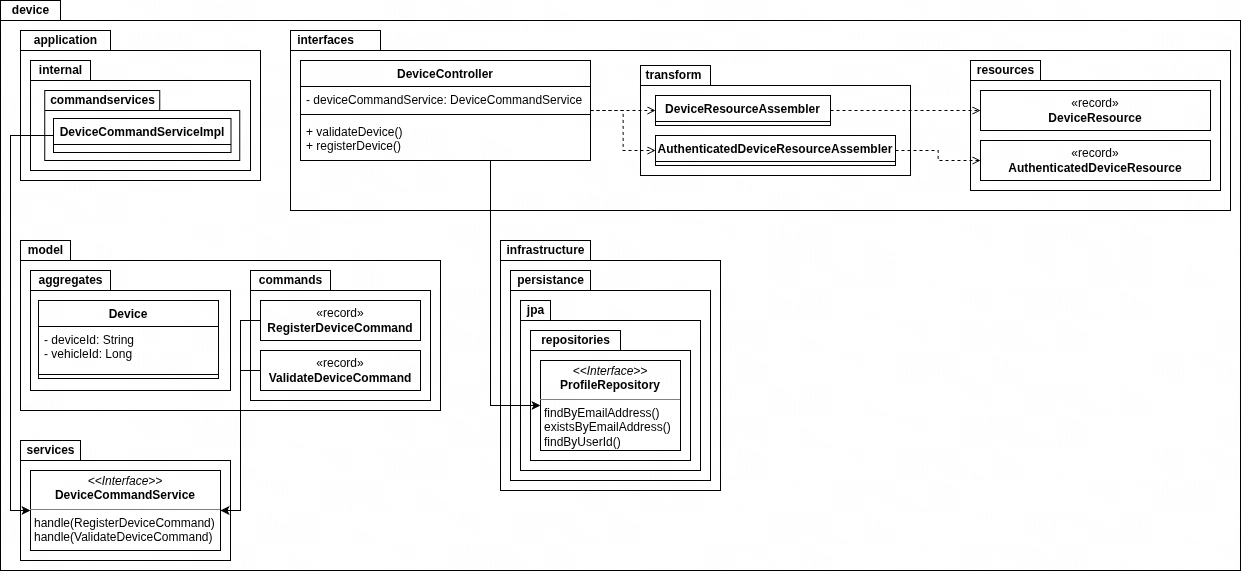

The diagram above was exported from draw.io. Its source (the exported page's mxGraphModel, read from the mxfile embedded in the PNG):
<mxGraphModel dx="1620" dy="1551" grid="1" gridSize="10" guides="1" tooltips="1" connect="1" arrows="1" fold="1" page="0" pageScale="1" pageWidth="850" pageHeight="1100" math="0" shadow="0">
  <root>
    <mxCell id="0" />
    <mxCell id="1" parent="0" />
    <mxCell id="2" parent="1" style="shape=folder;fontStyle=1;spacingTop=10;tabWidth=60;tabHeight=20;tabPosition=left;html=1;whiteSpace=wrap;" value="" vertex="1">
      <mxGeometry height="570" width="1240" x="1700" y="700" as="geometry" />
    </mxCell>
    <mxCell id="3" connectable="0" parent="1" style="group" value="" vertex="1">
      <mxGeometry height="330" width="220" x="2200" y="940" as="geometry" />
    </mxCell>
    <mxCell id="4" parent="3" style="shape=folder;fontStyle=1;spacingTop=10;tabWidth=90;tabHeight=20;tabPosition=left;html=1;whiteSpace=wrap;" value="" vertex="1">
      <mxGeometry height="250" width="220" as="geometry" />
    </mxCell>
    <mxCell id="5" connectable="0" parent="3" style="group" value="" vertex="1">
      <mxGeometry height="290" width="200" x="10" y="30" as="geometry" />
    </mxCell>
    <mxCell id="6" parent="5" style="shape=folder;fontStyle=1;spacingTop=10;tabWidth=80;tabHeight=20;tabPosition=left;html=1;whiteSpace=wrap;" value="" vertex="1">
      <mxGeometry height="210" width="200" as="geometry" />
    </mxCell>
    <mxCell id="7" parent="5" style="text;align=center;fontStyle=1;verticalAlign=middle;spacingLeft=3;spacingRight=3;strokeColor=none;rotatable=0;points=[[0,0.5],[1,0.5]];portConstraint=eastwest;html=1;" value="persistance" vertex="1">
      <mxGeometry height="20" width="80" as="geometry" />
    </mxCell>
    <mxCell id="8" parent="5" style="shape=folder;fontStyle=1;spacingTop=10;tabWidth=30;tabHeight=20;tabPosition=left;html=1;whiteSpace=wrap;" value="" vertex="1">
      <mxGeometry height="170" width="180" x="10" y="30" as="geometry" />
    </mxCell>
    <mxCell id="9" parent="5" style="shape=folder;fontStyle=1;spacingTop=10;tabWidth=90;tabHeight=20;tabPosition=left;html=1;whiteSpace=wrap;" value="" vertex="1">
      <mxGeometry height="130" width="160" x="20" y="60" as="geometry" />
    </mxCell>
    <mxCell id="10" parent="5" style="text;align=center;fontStyle=1;verticalAlign=middle;spacingLeft=3;spacingRight=3;strokeColor=none;rotatable=0;points=[[0,0.5],[1,0.5]];portConstraint=eastwest;html=1;" value="repositories" vertex="1">
      <mxGeometry height="20" width="90" x="20" y="60" as="geometry" />
    </mxCell>
    <mxCell id="11" parent="5" style="verticalAlign=top;align=left;overflow=fill;html=1;whiteSpace=wrap;" value="&lt;p style=&quot;margin:0px;margin-top:4px;text-align:center;&quot;&gt;&lt;i&gt;&amp;lt;&amp;lt;Interface&amp;gt;&amp;gt;&lt;/i&gt;&lt;br&gt;&lt;b&gt;ProfileRepository&lt;/b&gt;&lt;/p&gt;&lt;hr size=&quot;1&quot; style=&quot;border-style:solid;&quot;&gt;&lt;p style=&quot;margin:0px;margin-left:4px;&quot;&gt;findByEmailAddress()&lt;/p&gt;&lt;p style=&quot;margin:0px;margin-left:4px;&quot;&gt;existsByEmailAddress()&lt;/p&gt;&lt;p style=&quot;margin:0px;margin-left:4px;&quot;&gt;findByUserId()&lt;/p&gt;" vertex="1">
      <mxGeometry height="90" width="140" x="30" y="90" as="geometry" />
    </mxCell>
    <mxCell id="12" parent="5" style="text;align=center;fontStyle=1;verticalAlign=middle;spacingLeft=3;spacingRight=3;strokeColor=none;rotatable=0;points=[[0,0.5],[1,0.5]];portConstraint=eastwest;html=1;" value="jpa" vertex="1">
      <mxGeometry height="20" width="30" x="10" y="30" as="geometry" />
    </mxCell>
    <mxCell id="13" parent="3" style="text;align=center;fontStyle=1;verticalAlign=middle;spacingLeft=3;spacingRight=3;strokeColor=none;rotatable=0;points=[[0,0.5],[1,0.5]];portConstraint=eastwest;html=1;" value="infrastructure" vertex="1">
      <mxGeometry height="20" width="90" as="geometry" />
    </mxCell>
    <mxCell id="14" connectable="0" parent="1" style="group" value="" vertex="1">
      <mxGeometry height="170" width="420" x="1720" y="940" as="geometry" />
    </mxCell>
    <mxCell id="15" parent="14" style="shape=folder;fontStyle=1;spacingTop=10;tabWidth=50;tabHeight=20;tabPosition=left;html=1;whiteSpace=wrap;" value="" vertex="1">
      <mxGeometry height="170" width="420" as="geometry" />
    </mxCell>
    <mxCell id="16" parent="14" style="text;align=center;fontStyle=1;verticalAlign=middle;spacingLeft=3;spacingRight=3;strokeColor=none;rotatable=0;points=[[0,0.5],[1,0.5]];portConstraint=eastwest;html=1;" value="model" vertex="1">
      <mxGeometry height="20" width="50" as="geometry" />
    </mxCell>
    <mxCell id="17" connectable="0" parent="14" style="group" value="" vertex="1">
      <mxGeometry height="130" width="180" x="230" y="30" as="geometry" />
    </mxCell>
    <mxCell id="18" parent="17" style="shape=folder;fontStyle=1;spacingTop=10;tabWidth=80;tabHeight=20;tabPosition=left;html=1;whiteSpace=wrap;" value="" vertex="1">
      <mxGeometry height="130" width="180" as="geometry" />
    </mxCell>
    <mxCell id="19" parent="17" style="text;align=center;fontStyle=1;verticalAlign=middle;spacingLeft=3;spacingRight=3;strokeColor=none;rotatable=0;points=[[0,0.5],[1,0.5]];portConstraint=eastwest;html=1;" value="commands" vertex="1">
      <mxGeometry height="20" width="80" as="geometry" />
    </mxCell>
    <mxCell id="20" parent="17" style="html=1;whiteSpace=wrap;" value="«record»&lt;br&gt;&lt;b&gt;RegisterDeviceCommand&lt;/b&gt;" vertex="1">
      <mxGeometry height="40" width="160" x="10" y="30" as="geometry" />
    </mxCell>
    <mxCell id="21" parent="17" style="html=1;whiteSpace=wrap;" value="«record»&lt;br&gt;&lt;b&gt;ValidateDeviceCommand&lt;/b&gt;" vertex="1">
      <mxGeometry height="40" width="160" x="10" y="80" as="geometry" />
    </mxCell>
    <mxCell id="22" connectable="0" parent="14" style="group" value="" vertex="1">
      <mxGeometry height="120" width="200" x="10" y="30" as="geometry" />
    </mxCell>
    <mxCell id="23" parent="22" style="shape=folder;fontStyle=1;spacingTop=10;tabWidth=80;tabHeight=20;tabPosition=left;html=1;whiteSpace=wrap;" value="" vertex="1">
      <mxGeometry height="120" width="200" as="geometry" />
    </mxCell>
    <mxCell id="24" parent="22" style="text;align=center;fontStyle=1;verticalAlign=middle;spacingLeft=3;spacingRight=3;strokeColor=none;rotatable=0;points=[[0,0.5],[1,0.5]];portConstraint=eastwest;html=1;" value="aggregates" vertex="1">
      <mxGeometry height="20" width="80" as="geometry" />
    </mxCell>
    <mxCell id="25" parent="22" style="swimlane;fontStyle=1;align=center;verticalAlign=top;childLayout=stackLayout;horizontal=1;startSize=26;horizontalStack=0;resizeParent=1;resizeParentMax=0;resizeLast=0;collapsible=1;marginBottom=0;whiteSpace=wrap;html=1;" value="Device" vertex="1">
      <mxGeometry height="78" width="180" x="8" y="30" as="geometry" />
    </mxCell>
    <mxCell id="26" parent="25" style="text;strokeColor=none;fillColor=none;align=left;verticalAlign=top;spacingLeft=4;spacingRight=4;overflow=hidden;rotatable=0;points=[[0,0.5],[1,0.5]];portConstraint=eastwest;whiteSpace=wrap;html=1;" value="- deviceId: String&lt;div&gt;- vehicleId: Long&lt;/div&gt;" vertex="1">
      <mxGeometry height="44" width="180" y="26" as="geometry" />
    </mxCell>
    <mxCell id="27" parent="25" style="line;strokeWidth=1;fillColor=none;align=left;verticalAlign=middle;spacingTop=-1;spacingLeft=3;spacingRight=3;rotatable=0;labelPosition=right;points=[];portConstraint=eastwest;strokeColor=inherit;" value="" vertex="1">
      <mxGeometry height="8" width="180" y="70" as="geometry" />
    </mxCell>
    <mxCell id="28" connectable="0" parent="1" style="group" value="" vertex="1">
      <mxGeometry height="150" width="250" x="1720" y="730" as="geometry" />
    </mxCell>
    <mxCell id="29" parent="28" style="shape=folder;fontStyle=1;spacingTop=10;tabWidth=90;tabHeight=20;tabPosition=left;html=1;whiteSpace=wrap;" value="" vertex="1">
      <mxGeometry height="150" width="240" as="geometry" />
    </mxCell>
    <mxCell id="30" parent="28" style="text;align=center;fontStyle=1;verticalAlign=middle;spacingLeft=3;spacingRight=3;strokeColor=none;rotatable=0;points=[[0,0.5],[1,0.5]];portConstraint=eastwest;html=1;" value="application" vertex="1">
      <mxGeometry height="20" width="90" as="geometry" />
    </mxCell>
    <mxCell id="31" parent="28" style="shape=folder;fontStyle=1;spacingTop=10;tabWidth=60;tabHeight=20;tabPosition=left;html=1;whiteSpace=wrap;" value="" vertex="1">
      <mxGeometry height="110" width="220" x="10" y="30" as="geometry" />
    </mxCell>
    <mxCell id="32" parent="28" style="text;align=center;fontStyle=1;verticalAlign=middle;spacingLeft=3;spacingRight=3;strokeColor=none;rotatable=0;points=[[0,0.5],[1,0.5]];portConstraint=eastwest;html=1;" value="internal" vertex="1">
      <mxGeometry height="20" width="60" x="10" y="30" as="geometry" />
    </mxCell>
    <mxCell id="33" connectable="0" parent="28" style="group" value="" vertex="1">
      <mxGeometry height="70" width="195" x="24.25" y="60" as="geometry" />
    </mxCell>
    <mxCell id="34" parent="33" style="shape=folder;fontStyle=1;spacingTop=10;tabWidth=115;tabHeight=20;tabPosition=left;html=1;whiteSpace=wrap;container=0;" value="" vertex="1">
      <mxGeometry height="70" width="195" as="geometry" />
    </mxCell>
    <mxCell id="35" parent="33" style="swimlane;fontStyle=1;align=center;verticalAlign=top;childLayout=stackLayout;horizontal=1;startSize=26;horizontalStack=0;resizeParent=1;resizeParentMax=0;resizeLast=0;collapsible=1;marginBottom=0;whiteSpace=wrap;html=1;container=0;" value="DeviceCommandServiceImpl" vertex="1">
      <mxGeometry height="34" width="177.5" x="8.75" y="28" as="geometry" />
    </mxCell>
    <mxCell id="36" parent="33" style="text;align=center;fontStyle=1;verticalAlign=middle;spacingLeft=3;spacingRight=3;strokeColor=none;rotatable=0;points=[[0,0.5],[1,0.5]];portConstraint=eastwest;html=1;container=0;" value="commandservices" vertex="1">
      <mxGeometry height="20" width="115" as="geometry" />
    </mxCell>
    <mxCell id="37" parent="33" style="line;strokeWidth=1;fillColor=none;align=left;verticalAlign=middle;spacingTop=-1;spacingLeft=3;spacingRight=3;rotatable=0;labelPosition=right;points=[];portConstraint=eastwest;strokeColor=inherit;" value="" vertex="1">
      <mxGeometry height="8" width="170" x="12.5" y="54" as="geometry" />
    </mxCell>
    <mxCell id="38" parent="1" style="shape=folder;fontStyle=1;spacingTop=10;tabWidth=90;tabHeight=20;tabPosition=left;html=1;whiteSpace=wrap;" value="" vertex="1">
      <mxGeometry height="180" width="940" x="1990" y="730" as="geometry" />
    </mxCell>
    <mxCell id="39" parent="1" style="text;align=center;fontStyle=1;verticalAlign=middle;spacingLeft=3;spacingRight=3;strokeColor=none;rotatable=0;points=[[0,0.5],[1,0.5]];portConstraint=eastwest;html=1;" value="interfaces" vertex="1">
      <mxGeometry height="20" width="70" x="1990" y="730" as="geometry" />
    </mxCell>
    <mxCell id="40" edge="1" parent="1" source="41" style="edgeStyle=orthogonalEdgeStyle;rounded=0;orthogonalLoop=1;jettySize=auto;html=1;" target="11">
      <mxGeometry relative="1" as="geometry">
        <Array as="points">
          <mxPoint x="2190" y="1105" />
        </Array>
      </mxGeometry>
    </mxCell>
    <mxCell id="41" parent="1" style="swimlane;fontStyle=1;align=center;verticalAlign=top;childLayout=stackLayout;horizontal=1;startSize=26;horizontalStack=0;resizeParent=1;resizeParentMax=0;resizeLast=0;collapsible=1;marginBottom=0;whiteSpace=wrap;html=1;" value="DeviceController" vertex="1">
      <mxGeometry height="100" width="290" x="2000" y="760" as="geometry" />
    </mxCell>
    <mxCell id="42" parent="41" style="text;strokeColor=none;fillColor=none;align=left;verticalAlign=top;spacingLeft=4;spacingRight=4;overflow=hidden;rotatable=0;points=[[0,0.5],[1,0.5]];portConstraint=eastwest;whiteSpace=wrap;html=1;" value="&lt;div&gt;- deviceCommandService: DeviceCommandService&lt;/div&gt;" vertex="1">
      <mxGeometry height="24" width="290" y="26" as="geometry" />
    </mxCell>
    <mxCell id="43" parent="41" style="line;strokeWidth=1;fillColor=none;align=left;verticalAlign=middle;spacingTop=-1;spacingLeft=3;spacingRight=3;rotatable=0;labelPosition=right;points=[];portConstraint=eastwest;strokeColor=inherit;" value="" vertex="1">
      <mxGeometry height="8" width="290" y="50" as="geometry" />
    </mxCell>
    <mxCell id="44" parent="41" style="text;strokeColor=none;fillColor=none;align=left;verticalAlign=top;spacingLeft=4;spacingRight=4;overflow=hidden;rotatable=0;points=[[0,0.5],[1,0.5]];portConstraint=eastwest;whiteSpace=wrap;html=1;" value="+ validateDevice()&lt;br&gt;&lt;div&gt;+ registerDevice()&lt;/div&gt;" vertex="1">
      <mxGeometry height="42" width="290" y="58" as="geometry" />
    </mxCell>
    <mxCell id="45" connectable="0" parent="1" style="group" value="" vertex="1">
      <mxGeometry height="130" width="250" x="2670" y="760" as="geometry" />
    </mxCell>
    <mxCell id="46" parent="45" style="shape=folder;fontStyle=1;spacingTop=10;tabWidth=70;tabHeight=20;tabPosition=left;html=1;whiteSpace=wrap;" value="" vertex="1">
      <mxGeometry height="130" width="250" as="geometry" />
    </mxCell>
    <mxCell id="47" parent="45" style="text;align=center;fontStyle=1;verticalAlign=middle;spacingLeft=3;spacingRight=3;strokeColor=none;rotatable=0;points=[[0,0.5],[1,0.5]];portConstraint=eastwest;html=1;" value="resources" vertex="1">
      <mxGeometry height="20" width="70" as="geometry" />
    </mxCell>
    <mxCell id="48" parent="45" style="html=1;whiteSpace=wrap;" value="«record»&lt;br&gt;&lt;b&gt;DeviceResource&lt;/b&gt;" vertex="1">
      <mxGeometry height="40" width="230" x="10" y="30" as="geometry" />
    </mxCell>
    <mxCell id="49" parent="45" style="html=1;whiteSpace=wrap;" value="«record»&lt;br&gt;&lt;b&gt;AuthenticatedDeviceResource&lt;/b&gt;" vertex="1">
      <mxGeometry height="40" width="230" x="10" y="80" as="geometry" />
    </mxCell>
    <mxCell id="50" connectable="0" parent="1" style="group" value="" vertex="1">
      <mxGeometry height="110" width="270" x="2340" y="765" as="geometry" />
    </mxCell>
    <mxCell id="51" parent="50" style="shape=folder;fontStyle=1;spacingTop=10;tabWidth=70;tabHeight=20;tabPosition=left;html=1;whiteSpace=wrap;container=0;" value="" vertex="1">
      <mxGeometry height="110" width="270" as="geometry" />
    </mxCell>
    <mxCell id="52" parent="50" style="text;align=center;fontStyle=1;verticalAlign=middle;spacingLeft=3;spacingRight=3;strokeColor=none;rotatable=0;points=[[0,0.5],[1,0.5]];portConstraint=eastwest;html=1;container=0;" value="transform" vertex="1">
      <mxGeometry height="20" width="105.00000000000001" x="-20" as="geometry" />
    </mxCell>
    <mxCell id="53" collapsed="1" parent="50" style="swimlane;fontStyle=1;align=center;verticalAlign=top;childLayout=stackLayout;horizontal=1;startSize=26;horizontalStack=0;resizeParent=1;resizeParentMax=0;resizeLast=0;collapsible=1;marginBottom=0;whiteSpace=wrap;html=1;container=0;" value="DeviceResourceAssembler" vertex="1">
      <mxGeometry height="30" width="175" x="15" y="30" as="geometry">
        <mxRectangle height="34" width="160" x="1370" y="550" as="alternateBounds" />
      </mxGeometry>
    </mxCell>
    <mxCell id="54" collapsed="1" parent="50" style="swimlane;fontStyle=1;align=center;verticalAlign=top;childLayout=stackLayout;horizontal=1;startSize=26;horizontalStack=0;resizeParent=1;resizeParentMax=0;resizeLast=0;collapsible=1;marginBottom=0;whiteSpace=wrap;html=1;container=0;" value="AuthenticatedDeviceResourceAssembler" vertex="1">
      <mxGeometry height="30" width="240" x="15" y="70" as="geometry">
        <mxRectangle height="34" width="160" x="1370" y="550" as="alternateBounds" />
      </mxGeometry>
    </mxCell>
    <mxCell id="55" parent="50" style="line;strokeWidth=1;fillColor=none;align=left;verticalAlign=middle;spacingTop=-1;spacingLeft=3;spacingRight=3;rotatable=0;labelPosition=right;points=[];portConstraint=eastwest;strokeColor=inherit;" value="" vertex="1">
      <mxGeometry height="8" width="240" x="15" y="56" as="geometry" />
    </mxCell>
    <mxCell id="56" parent="50" style="line;strokeWidth=1;fillColor=none;align=left;verticalAlign=middle;spacingTop=-1;spacingLeft=3;spacingRight=3;rotatable=0;labelPosition=right;points=[];portConstraint=eastwest;strokeColor=inherit;" value="" vertex="1">
      <mxGeometry height="8" width="240" x="15" y="96" as="geometry" />
    </mxCell>
    <mxCell id="57" edge="1" parent="1" source="41" style="edgeStyle=orthogonalEdgeStyle;rounded=0;orthogonalLoop=1;jettySize=auto;html=1;dashed=1;endArrow=open;endFill=0;" target="53">
      <mxGeometry relative="1" as="geometry" />
    </mxCell>
    <mxCell id="58" edge="1" parent="1" source="41" style="edgeStyle=orthogonalEdgeStyle;rounded=0;orthogonalLoop=1;jettySize=auto;html=1;entryX=0;entryY=0.5;entryDx=0;entryDy=0;dashed=1;endArrow=open;endFill=0;" target="54">
      <mxGeometry relative="1" as="geometry" />
    </mxCell>
    <mxCell id="59" edge="1" parent="1" source="53" style="edgeStyle=orthogonalEdgeStyle;rounded=0;orthogonalLoop=1;jettySize=auto;html=1;exitX=1;exitY=0.5;exitDx=0;exitDy=0;entryX=0;entryY=0.5;entryDx=0;entryDy=0;dashed=1;endArrow=open;endFill=0;" target="48">
      <mxGeometry relative="1" as="geometry" />
    </mxCell>
    <mxCell id="60" edge="1" parent="1" source="54" style="edgeStyle=orthogonalEdgeStyle;rounded=0;orthogonalLoop=1;jettySize=auto;html=1;exitX=1;exitY=0.5;exitDx=0;exitDy=0;entryX=0;entryY=0.5;entryDx=0;entryDy=0;dashed=1;endArrow=open;endFill=0;" target="49">
      <mxGeometry relative="1" as="geometry" />
    </mxCell>
    <mxCell id="61" connectable="0" parent="1" style="group" value="" vertex="1">
      <mxGeometry height="120" width="210" x="1720" y="1140" as="geometry" />
    </mxCell>
    <mxCell id="62" parent="61" style="shape=folder;fontStyle=1;spacingTop=10;tabWidth=60;tabHeight=20;tabPosition=left;html=1;whiteSpace=wrap;" value="" vertex="1">
      <mxGeometry height="120" width="210" as="geometry" />
    </mxCell>
    <mxCell id="63" parent="61" style="text;align=center;fontStyle=1;verticalAlign=middle;spacingLeft=3;spacingRight=3;strokeColor=none;rotatable=0;points=[[0,0.5],[1,0.5]];portConstraint=eastwest;html=1;" value="services" vertex="1">
      <mxGeometry height="20" width="60" as="geometry" />
    </mxCell>
    <mxCell id="64" parent="61" style="verticalAlign=top;align=left;overflow=fill;html=1;whiteSpace=wrap;" value="&lt;p style=&quot;margin:0px;margin-top:4px;text-align:center;&quot;&gt;&lt;i&gt;&amp;lt;&amp;lt;Interface&amp;gt;&amp;gt;&lt;/i&gt;&lt;br&gt;&lt;b&gt;DeviceCommandService&lt;/b&gt;&lt;/p&gt;&lt;hr size=&quot;1&quot; style=&quot;border-style:solid;&quot;&gt;&lt;p style=&quot;margin:0px;margin-left:4px;&quot;&gt;handle(RegisterDeviceCommand)&lt;/p&gt;&lt;p style=&quot;margin:0px;margin-left:4px;&quot;&gt;handle(ValidateDeviceCommand)&lt;/p&gt;" vertex="1">
      <mxGeometry height="80" width="190" x="10" y="30" as="geometry" />
    </mxCell>
    <mxCell id="65" edge="1" parent="1" source="35" style="edgeStyle=orthogonalEdgeStyle;rounded=0;orthogonalLoop=1;jettySize=auto;html=1;exitX=0;exitY=0.5;exitDx=0;exitDy=0;" target="64">
      <mxGeometry relative="1" as="geometry">
        <Array as="points">
          <mxPoint x="1710" y="835" />
          <mxPoint x="1710" y="1210" />
        </Array>
      </mxGeometry>
    </mxCell>
    <mxCell id="66" edge="1" parent="1" source="20" style="edgeStyle=orthogonalEdgeStyle;rounded=0;orthogonalLoop=1;jettySize=auto;html=1;" target="64">
      <mxGeometry relative="1" as="geometry">
        <Array as="points">
          <mxPoint x="1940" y="1020" />
          <mxPoint x="1940" y="1210" />
        </Array>
      </mxGeometry>
    </mxCell>
    <mxCell id="67" edge="1" parent="1" source="21" style="edgeStyle=orthogonalEdgeStyle;rounded=0;orthogonalLoop=1;jettySize=auto;html=1;" target="64">
      <mxGeometry relative="1" as="geometry">
        <Array as="points">
          <mxPoint x="1940" y="1070" />
          <mxPoint x="1940" y="1210" />
        </Array>
      </mxGeometry>
    </mxCell>
    <mxCell id="68" parent="1" style="text;align=center;fontStyle=1;verticalAlign=middle;spacingLeft=3;spacingRight=3;strokeColor=none;rotatable=0;points=[[0,0.5],[1,0.5]];portConstraint=eastwest;html=1;" value="device" vertex="1">
      <mxGeometry height="20" width="60" x="1700" y="700" as="geometry" />
    </mxCell>
  </root>
</mxGraphModel>